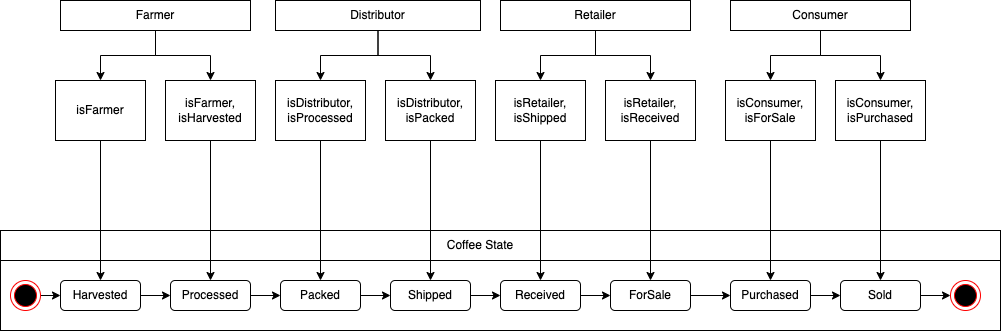

The diagram above was exported from draw.io. Its source (the exported page's mxGraphModel, read from the mxfile embedded in the PNG):
<mxGraphModel dx="946" dy="623" grid="1" gridSize="10" guides="1" tooltips="1" connect="1" arrows="1" fold="1" page="1" pageScale="1" pageWidth="850" pageHeight="1100" math="0" shadow="0">
  <root>
    <mxCell id="0" />
    <mxCell id="1" parent="0" />
    <mxCell id="JwAG87v__N_b-X1JQq---1" value="" style="verticalLabelPosition=bottom;verticalAlign=top;html=1;shape=mxgraph.basic.rect;fillColor2=none;strokeWidth=1;size=20;indent=5;" vertex="1" parent="1">
      <mxGeometry x="20" y="400" width="1000" height="100" as="geometry" />
    </mxCell>
    <mxCell id="JwAG87v__N_b-X1JQq---2" value="" style="verticalLabelPosition=bottom;verticalAlign=top;html=1;shape=mxgraph.basic.rect;fillColor2=none;strokeWidth=1;size=20;indent=5;" vertex="1" parent="1">
      <mxGeometry x="20" y="430" width="1000" height="70" as="geometry" />
    </mxCell>
    <mxCell id="JwAG87v__N_b-X1JQq---14" style="edgeStyle=orthogonalEdgeStyle;rounded=0;orthogonalLoop=1;jettySize=auto;html=1;exitX=1;exitY=0.5;exitDx=0;exitDy=0;entryX=0;entryY=0.5;entryDx=0;entryDy=0;" edge="1" parent="1" source="JwAG87v__N_b-X1JQq---3" target="JwAG87v__N_b-X1JQq---5">
      <mxGeometry relative="1" as="geometry" />
    </mxCell>
    <mxCell id="JwAG87v__N_b-X1JQq---3" value="" style="ellipse;html=1;shape=endState;fillColor=#000000;strokeColor=#ff0000;" vertex="1" parent="1">
      <mxGeometry x="30" y="450" width="30" height="30" as="geometry" />
    </mxCell>
    <mxCell id="JwAG87v__N_b-X1JQq---4" value="" style="ellipse;html=1;shape=endState;fillColor=#000000;strokeColor=#ff0000;" vertex="1" parent="1">
      <mxGeometry x="970" y="450" width="30" height="30" as="geometry" />
    </mxCell>
    <mxCell id="JwAG87v__N_b-X1JQq---15" style="edgeStyle=orthogonalEdgeStyle;rounded=0;orthogonalLoop=1;jettySize=auto;html=1;exitX=1;exitY=0.5;exitDx=0;exitDy=0;entryX=0;entryY=0.5;entryDx=0;entryDy=0;" edge="1" parent="1" source="JwAG87v__N_b-X1JQq---5" target="JwAG87v__N_b-X1JQq---6">
      <mxGeometry relative="1" as="geometry" />
    </mxCell>
    <mxCell id="JwAG87v__N_b-X1JQq---5" value="Harvested" style="rounded=1;whiteSpace=wrap;html=1;" vertex="1" parent="1">
      <mxGeometry x="80" y="450" width="80" height="30" as="geometry" />
    </mxCell>
    <mxCell id="JwAG87v__N_b-X1JQq---17" style="edgeStyle=orthogonalEdgeStyle;rounded=0;orthogonalLoop=1;jettySize=auto;html=1;exitX=1;exitY=0.5;exitDx=0;exitDy=0;entryX=0;entryY=0.5;entryDx=0;entryDy=0;" edge="1" parent="1" source="JwAG87v__N_b-X1JQq---6" target="JwAG87v__N_b-X1JQq---7">
      <mxGeometry relative="1" as="geometry" />
    </mxCell>
    <mxCell id="JwAG87v__N_b-X1JQq---6" value="Processed" style="rounded=1;whiteSpace=wrap;html=1;" vertex="1" parent="1">
      <mxGeometry x="190" y="450" width="80" height="30" as="geometry" />
    </mxCell>
    <mxCell id="JwAG87v__N_b-X1JQq---18" style="edgeStyle=orthogonalEdgeStyle;rounded=0;orthogonalLoop=1;jettySize=auto;html=1;exitX=1;exitY=0.5;exitDx=0;exitDy=0;entryX=0;entryY=0.5;entryDx=0;entryDy=0;" edge="1" parent="1" source="JwAG87v__N_b-X1JQq---7" target="JwAG87v__N_b-X1JQq---8">
      <mxGeometry relative="1" as="geometry" />
    </mxCell>
    <mxCell id="JwAG87v__N_b-X1JQq---7" value="Packed" style="rounded=1;whiteSpace=wrap;html=1;" vertex="1" parent="1">
      <mxGeometry x="300" y="450" width="80" height="30" as="geometry" />
    </mxCell>
    <mxCell id="JwAG87v__N_b-X1JQq---19" style="edgeStyle=orthogonalEdgeStyle;rounded=0;orthogonalLoop=1;jettySize=auto;html=1;exitX=1;exitY=0.5;exitDx=0;exitDy=0;entryX=0;entryY=0.5;entryDx=0;entryDy=0;" edge="1" parent="1" source="JwAG87v__N_b-X1JQq---8" target="JwAG87v__N_b-X1JQq---9">
      <mxGeometry relative="1" as="geometry" />
    </mxCell>
    <mxCell id="JwAG87v__N_b-X1JQq---8" value="Shipped" style="rounded=1;whiteSpace=wrap;html=1;" vertex="1" parent="1">
      <mxGeometry x="410" y="450" width="80" height="30" as="geometry" />
    </mxCell>
    <mxCell id="JwAG87v__N_b-X1JQq---20" style="edgeStyle=orthogonalEdgeStyle;rounded=0;orthogonalLoop=1;jettySize=auto;html=1;exitX=1;exitY=0.5;exitDx=0;exitDy=0;entryX=0;entryY=0.5;entryDx=0;entryDy=0;" edge="1" parent="1" source="JwAG87v__N_b-X1JQq---9" target="JwAG87v__N_b-X1JQq---10">
      <mxGeometry relative="1" as="geometry" />
    </mxCell>
    <mxCell id="JwAG87v__N_b-X1JQq---9" value="Received" style="rounded=1;whiteSpace=wrap;html=1;" vertex="1" parent="1">
      <mxGeometry x="520" y="450" width="80" height="30" as="geometry" />
    </mxCell>
    <mxCell id="JwAG87v__N_b-X1JQq---10" value="ForSale" style="rounded=1;whiteSpace=wrap;html=1;" vertex="1" parent="1">
      <mxGeometry x="630" y="450" width="80" height="30" as="geometry" />
    </mxCell>
    <mxCell id="JwAG87v__N_b-X1JQq---25" style="edgeStyle=orthogonalEdgeStyle;rounded=0;orthogonalLoop=1;jettySize=auto;html=1;exitX=1;exitY=0.5;exitDx=0;exitDy=0;entryX=0;entryY=0.5;entryDx=0;entryDy=0;" edge="1" parent="1" source="JwAG87v__N_b-X1JQq---11" target="JwAG87v__N_b-X1JQq---4">
      <mxGeometry relative="1" as="geometry" />
    </mxCell>
    <mxCell id="JwAG87v__N_b-X1JQq---11" value="Sold" style="rounded=1;whiteSpace=wrap;html=1;" vertex="1" parent="1">
      <mxGeometry x="860" y="450" width="80" height="30" as="geometry" />
    </mxCell>
    <mxCell id="JwAG87v__N_b-X1JQq---23" style="edgeStyle=orthogonalEdgeStyle;rounded=0;orthogonalLoop=1;jettySize=auto;html=1;exitX=1;exitY=0.5;exitDx=0;exitDy=0;entryX=0;entryY=0.5;entryDx=0;entryDy=0;" edge="1" parent="1" source="JwAG87v__N_b-X1JQq---10" target="JwAG87v__N_b-X1JQq---13">
      <mxGeometry relative="1" as="geometry">
        <mxPoint x="820" y="465" as="sourcePoint" />
      </mxGeometry>
    </mxCell>
    <mxCell id="JwAG87v__N_b-X1JQq---24" style="edgeStyle=orthogonalEdgeStyle;rounded=0;orthogonalLoop=1;jettySize=auto;html=1;exitX=1;exitY=0.5;exitDx=0;exitDy=0;entryX=0;entryY=0.5;entryDx=0;entryDy=0;" edge="1" parent="1" source="JwAG87v__N_b-X1JQq---13" target="JwAG87v__N_b-X1JQq---11">
      <mxGeometry relative="1" as="geometry" />
    </mxCell>
    <mxCell id="JwAG87v__N_b-X1JQq---13" value="Purchased" style="rounded=1;whiteSpace=wrap;html=1;" vertex="1" parent="1">
      <mxGeometry x="750" y="450" width="80" height="30" as="geometry" />
    </mxCell>
    <mxCell id="JwAG87v__N_b-X1JQq---36" style="edgeStyle=orthogonalEdgeStyle;rounded=0;orthogonalLoop=1;jettySize=auto;html=1;exitX=0.5;exitY=1;exitDx=0;exitDy=0;entryX=0.5;entryY=0;entryDx=0;entryDy=0;" edge="1" parent="1" source="JwAG87v__N_b-X1JQq---30" target="JwAG87v__N_b-X1JQq---35">
      <mxGeometry relative="1" as="geometry" />
    </mxCell>
    <mxCell id="JwAG87v__N_b-X1JQq---41" style="edgeStyle=orthogonalEdgeStyle;rounded=0;orthogonalLoop=1;jettySize=auto;html=1;exitX=0.5;exitY=1;exitDx=0;exitDy=0;" edge="1" parent="1" source="JwAG87v__N_b-X1JQq---30" target="JwAG87v__N_b-X1JQq---40">
      <mxGeometry relative="1" as="geometry" />
    </mxCell>
    <mxCell id="JwAG87v__N_b-X1JQq---30" value="Farmer" style="rounded=0;whiteSpace=wrap;html=1;" vertex="1" parent="1">
      <mxGeometry x="80" y="170" width="190" height="30" as="geometry" />
    </mxCell>
    <mxCell id="JwAG87v__N_b-X1JQq---45" style="edgeStyle=orthogonalEdgeStyle;rounded=0;orthogonalLoop=1;jettySize=auto;html=1;exitX=0.5;exitY=1;exitDx=0;exitDy=0;entryX=0.5;entryY=0;entryDx=0;entryDy=0;" edge="1" parent="1" source="JwAG87v__N_b-X1JQq---31" target="JwAG87v__N_b-X1JQq---43">
      <mxGeometry relative="1" as="geometry" />
    </mxCell>
    <mxCell id="JwAG87v__N_b-X1JQq---46" style="edgeStyle=orthogonalEdgeStyle;rounded=0;orthogonalLoop=1;jettySize=auto;html=1;exitX=0.5;exitY=1;exitDx=0;exitDy=0;entryX=0.5;entryY=0;entryDx=0;entryDy=0;" edge="1" parent="1" source="JwAG87v__N_b-X1JQq---31" target="JwAG87v__N_b-X1JQq---44">
      <mxGeometry relative="1" as="geometry" />
    </mxCell>
    <mxCell id="JwAG87v__N_b-X1JQq---31" value="Distributor" style="rounded=0;whiteSpace=wrap;html=1;" vertex="1" parent="1">
      <mxGeometry x="295" y="170" width="205" height="30" as="geometry" />
    </mxCell>
    <mxCell id="JwAG87v__N_b-X1JQq---51" style="edgeStyle=orthogonalEdgeStyle;rounded=0;orthogonalLoop=1;jettySize=auto;html=1;exitX=0.5;exitY=1;exitDx=0;exitDy=0;entryX=0.5;entryY=0;entryDx=0;entryDy=0;" edge="1" parent="1" source="JwAG87v__N_b-X1JQq---32" target="JwAG87v__N_b-X1JQq---49">
      <mxGeometry relative="1" as="geometry" />
    </mxCell>
    <mxCell id="JwAG87v__N_b-X1JQq---52" style="edgeStyle=orthogonalEdgeStyle;rounded=0;orthogonalLoop=1;jettySize=auto;html=1;exitX=0.5;exitY=1;exitDx=0;exitDy=0;entryX=0.5;entryY=0;entryDx=0;entryDy=0;" edge="1" parent="1" source="JwAG87v__N_b-X1JQq---32" target="JwAG87v__N_b-X1JQq---50">
      <mxGeometry relative="1" as="geometry" />
    </mxCell>
    <mxCell id="JwAG87v__N_b-X1JQq---32" value="Retailer" style="rounded=0;whiteSpace=wrap;html=1;" vertex="1" parent="1">
      <mxGeometry x="520" y="170" width="190" height="30" as="geometry" />
    </mxCell>
    <mxCell id="JwAG87v__N_b-X1JQq---33" value="Coffee State" style="text;html=1;strokeColor=none;fillColor=none;align=center;verticalAlign=middle;whiteSpace=wrap;rounded=0;" vertex="1" parent="1">
      <mxGeometry x="450" y="400" width="100" height="30" as="geometry" />
    </mxCell>
    <mxCell id="JwAG87v__N_b-X1JQq---57" style="edgeStyle=orthogonalEdgeStyle;rounded=0;orthogonalLoop=1;jettySize=auto;html=1;exitX=0.5;exitY=1;exitDx=0;exitDy=0;entryX=0.5;entryY=0;entryDx=0;entryDy=0;" edge="1" parent="1" source="JwAG87v__N_b-X1JQq---34" target="JwAG87v__N_b-X1JQq---55">
      <mxGeometry relative="1" as="geometry" />
    </mxCell>
    <mxCell id="JwAG87v__N_b-X1JQq---58" style="edgeStyle=orthogonalEdgeStyle;rounded=0;orthogonalLoop=1;jettySize=auto;html=1;exitX=0.5;exitY=1;exitDx=0;exitDy=0;entryX=0.5;entryY=0;entryDx=0;entryDy=0;" edge="1" parent="1" source="JwAG87v__N_b-X1JQq---34" target="JwAG87v__N_b-X1JQq---56">
      <mxGeometry relative="1" as="geometry" />
    </mxCell>
    <mxCell id="JwAG87v__N_b-X1JQq---34" value="Consumer" style="rounded=0;whiteSpace=wrap;html=1;" vertex="1" parent="1">
      <mxGeometry x="750" y="170" width="180" height="30" as="geometry" />
    </mxCell>
    <mxCell id="JwAG87v__N_b-X1JQq---37" style="edgeStyle=orthogonalEdgeStyle;rounded=0;orthogonalLoop=1;jettySize=auto;html=1;exitX=0.5;exitY=1;exitDx=0;exitDy=0;entryX=0.5;entryY=0;entryDx=0;entryDy=0;" edge="1" parent="1" source="JwAG87v__N_b-X1JQq---35" target="JwAG87v__N_b-X1JQq---5">
      <mxGeometry relative="1" as="geometry" />
    </mxCell>
    <mxCell id="JwAG87v__N_b-X1JQq---35" value="isFarmer" style="rounded=0;whiteSpace=wrap;html=1;" vertex="1" parent="1">
      <mxGeometry x="75" y="250" width="90" height="60" as="geometry" />
    </mxCell>
    <mxCell id="JwAG87v__N_b-X1JQq---42" style="edgeStyle=orthogonalEdgeStyle;rounded=0;orthogonalLoop=1;jettySize=auto;html=1;exitX=0.5;exitY=1;exitDx=0;exitDy=0;entryX=0.5;entryY=0;entryDx=0;entryDy=0;" edge="1" parent="1" source="JwAG87v__N_b-X1JQq---40" target="JwAG87v__N_b-X1JQq---6">
      <mxGeometry relative="1" as="geometry" />
    </mxCell>
    <mxCell id="JwAG87v__N_b-X1JQq---40" value="isFarmer, isHarvested" style="rounded=0;whiteSpace=wrap;html=1;" vertex="1" parent="1">
      <mxGeometry x="185" y="250" width="90" height="60" as="geometry" />
    </mxCell>
    <mxCell id="JwAG87v__N_b-X1JQq---47" style="edgeStyle=orthogonalEdgeStyle;rounded=0;orthogonalLoop=1;jettySize=auto;html=1;exitX=0.5;exitY=1;exitDx=0;exitDy=0;entryX=0.5;entryY=0;entryDx=0;entryDy=0;" edge="1" parent="1" source="JwAG87v__N_b-X1JQq---43" target="JwAG87v__N_b-X1JQq---7">
      <mxGeometry relative="1" as="geometry" />
    </mxCell>
    <mxCell id="JwAG87v__N_b-X1JQq---43" value="isDistributor, isProcessed" style="rounded=0;whiteSpace=wrap;html=1;" vertex="1" parent="1">
      <mxGeometry x="295" y="250" width="90" height="60" as="geometry" />
    </mxCell>
    <mxCell id="JwAG87v__N_b-X1JQq---48" style="edgeStyle=orthogonalEdgeStyle;rounded=0;orthogonalLoop=1;jettySize=auto;html=1;exitX=0.5;exitY=1;exitDx=0;exitDy=0;entryX=0.5;entryY=0;entryDx=0;entryDy=0;" edge="1" parent="1" source="JwAG87v__N_b-X1JQq---44" target="JwAG87v__N_b-X1JQq---8">
      <mxGeometry relative="1" as="geometry" />
    </mxCell>
    <mxCell id="JwAG87v__N_b-X1JQq---44" value="isDistributor, isPacked" style="rounded=0;whiteSpace=wrap;html=1;" vertex="1" parent="1">
      <mxGeometry x="405" y="250" width="90" height="60" as="geometry" />
    </mxCell>
    <mxCell id="JwAG87v__N_b-X1JQq---53" style="edgeStyle=orthogonalEdgeStyle;rounded=0;orthogonalLoop=1;jettySize=auto;html=1;exitX=0.5;exitY=1;exitDx=0;exitDy=0;entryX=0.5;entryY=0;entryDx=0;entryDy=0;" edge="1" parent="1" source="JwAG87v__N_b-X1JQq---49" target="JwAG87v__N_b-X1JQq---9">
      <mxGeometry relative="1" as="geometry" />
    </mxCell>
    <mxCell id="JwAG87v__N_b-X1JQq---49" value="isRetailer, isShipped" style="rounded=0;whiteSpace=wrap;html=1;" vertex="1" parent="1">
      <mxGeometry x="515" y="250" width="90" height="60" as="geometry" />
    </mxCell>
    <mxCell id="JwAG87v__N_b-X1JQq---54" style="edgeStyle=orthogonalEdgeStyle;rounded=0;orthogonalLoop=1;jettySize=auto;html=1;exitX=0.5;exitY=1;exitDx=0;exitDy=0;entryX=0.5;entryY=0;entryDx=0;entryDy=0;" edge="1" parent="1" source="JwAG87v__N_b-X1JQq---50" target="JwAG87v__N_b-X1JQq---10">
      <mxGeometry relative="1" as="geometry" />
    </mxCell>
    <mxCell id="JwAG87v__N_b-X1JQq---50" value="isRetailer, isReceived" style="rounded=0;whiteSpace=wrap;html=1;" vertex="1" parent="1">
      <mxGeometry x="625" y="250" width="90" height="60" as="geometry" />
    </mxCell>
    <mxCell id="JwAG87v__N_b-X1JQq---59" style="edgeStyle=orthogonalEdgeStyle;rounded=0;orthogonalLoop=1;jettySize=auto;html=1;exitX=0.5;exitY=1;exitDx=0;exitDy=0;entryX=0.5;entryY=0;entryDx=0;entryDy=0;" edge="1" parent="1" source="JwAG87v__N_b-X1JQq---55" target="JwAG87v__N_b-X1JQq---13">
      <mxGeometry relative="1" as="geometry" />
    </mxCell>
    <mxCell id="JwAG87v__N_b-X1JQq---55" value="isConsumer, isForSale" style="rounded=0;whiteSpace=wrap;html=1;" vertex="1" parent="1">
      <mxGeometry x="745" y="250" width="90" height="60" as="geometry" />
    </mxCell>
    <mxCell id="JwAG87v__N_b-X1JQq---60" style="edgeStyle=orthogonalEdgeStyle;rounded=0;orthogonalLoop=1;jettySize=auto;html=1;exitX=0.5;exitY=1;exitDx=0;exitDy=0;entryX=0.5;entryY=0;entryDx=0;entryDy=0;" edge="1" parent="1" source="JwAG87v__N_b-X1JQq---56" target="JwAG87v__N_b-X1JQq---11">
      <mxGeometry relative="1" as="geometry" />
    </mxCell>
    <mxCell id="JwAG87v__N_b-X1JQq---56" value="isConsumer, isPurchased" style="rounded=0;whiteSpace=wrap;html=1;" vertex="1" parent="1">
      <mxGeometry x="855" y="250" width="90" height="60" as="geometry" />
    </mxCell>
  </root>
</mxGraphModel>